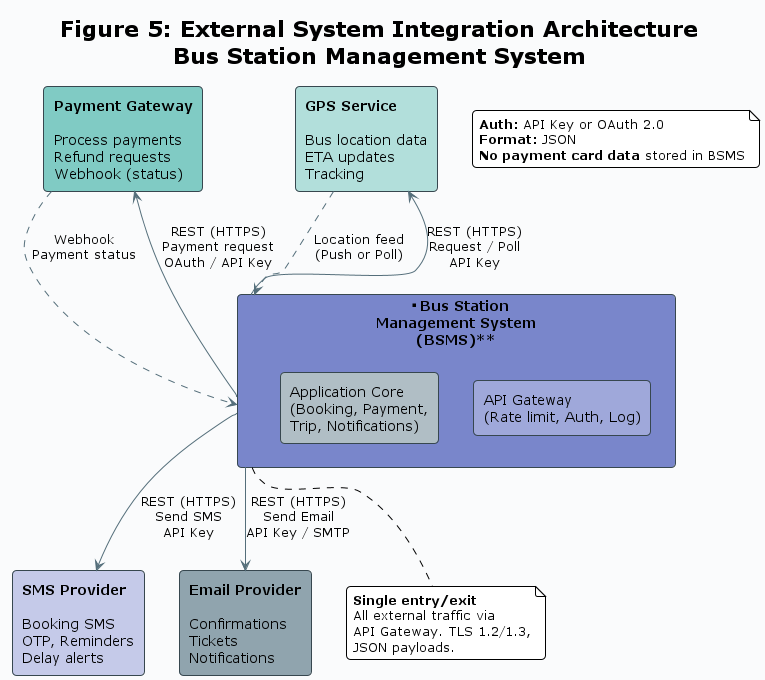

The diagram above was rendered by PlantUML. Its source (embedded in the PNG):
@startuml Bus Station Management System - External System Integration
!theme plain
skinparam backgroundColor #FAFBFC
skinparam roundcorner 8
skinparam rectangleBorderColor #37474F

title Figure 5: External System Integration Architecture\n**Bus Station Management System**

' Central system - soft blue (same as architecture)
rectangle "**Bus Station\nManagement System\n(BSMS)**" as BSMS #7986CB {
  rectangle "API Gateway\n(Rate limit, Auth, Log)" as GW #9FA8DA
  rectangle "Application Core\n(Booking, Payment,\nTrip, Notifications)" as CORE #B0BEC5
}

' External systems - muted tones from same palette
rectangle "**Payment Gateway**\n\nProcess payments\nRefund requests\nWebhook (status)" as PAY #80CBC4
rectangle "**GPS Service**\n\nBus location data\nETA updates\nTracking" as GPS #B2DFDB
rectangle "**SMS Provider**\n\nBooking SMS\nOTP, Reminders\nDelay alerts" as SMS #C5CAE9
rectangle "**Email Provider**\n\nConfirmations\nTickets\nNotifications" as EMAIL #90A4AE

' API / data flow - neutral
BSMS -[#546E7A]-> PAY : REST (HTTPS)\nPayment request\nOAuth / API Key
PAY -[#546E7A,dashed]-> BSMS : Webhook\nPayment status

BSMS -[#546E7A]-> GPS : REST (HTTPS)\nRequest / Poll\nAPI Key
GPS -[#546E7A,dashed]-> BSMS : Location feed\n(Push or Poll)

BSMS -[#546E7A]-> SMS : REST (HTTPS)\nSend SMS\nAPI Key
BSMS -[#546E7A]-> EMAIL : REST (HTTPS)\nSend Email\nAPI Key / SMTP

note bottom of BSMS
  **Single entry/exit**
  All external traffic via
  API Gateway. TLS 1.2/1.3,
  JSON payloads.
end note

note as N1
  **Auth:** API Key or OAuth 2.0
  **Format:** JSON
  **No payment card data** stored in BSMS
end note

@enduml